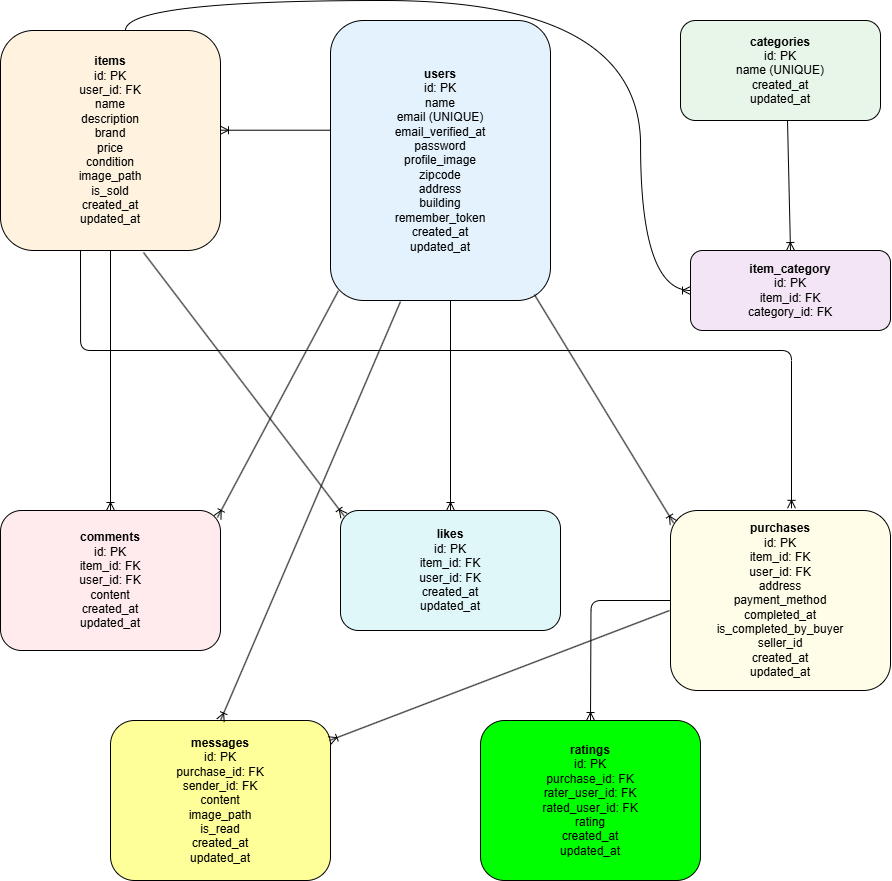

The diagram above was exported from draw.io. Its source (the exported page's mxGraphModel, read from the mxfile embedded in the PNG):
<mxGraphModel dx="1191" dy="1198" grid="1" gridSize="10" guides="1" tooltips="1" connect="1" arrows="1" fold="1" page="1" pageScale="1" pageWidth="827" pageHeight="1169" background="#ffffff" math="0" shadow="0">
  <root>
    <mxCell id="0" />
    <mxCell id="1" parent="0" />
    <mxCell id="NmZtt9iRCAyX6mzWHMvo-2" value="&lt;b&gt;users&lt;/b&gt;&lt;br&gt;id: PK&lt;br&gt;name&lt;br&gt;email (UNIQUE)&lt;br&gt;email_verified_at&lt;br&gt;password&lt;br&gt;profile_image&lt;br&gt;zipcode&lt;br&gt;address&lt;br&gt;building&lt;br&gt;remember_token&lt;br&gt;created_at&lt;br&gt;updated_at" style="rounded=1;whiteSpace=wrap;html=1;fillColor=#E3F2FD;" parent="1" vertex="1">
      <mxGeometry x="350" y="60" width="220" height="280" as="geometry" />
    </mxCell>
    <mxCell id="NmZtt9iRCAyX6mzWHMvo-3" value="&lt;b&gt;items&lt;/b&gt;&lt;br&gt;id: PK&lt;br&gt;user_id: FK&lt;br&gt;name&lt;br&gt;description&lt;br&gt;brand&lt;br&gt;price&lt;br&gt;condition&lt;br&gt;image_path&lt;br&gt;is_sold&lt;br&gt;created_at&lt;br&gt;updated_at" style="rounded=1;whiteSpace=wrap;html=1;fillColor=#FFF3E0;" parent="1" vertex="1">
      <mxGeometry x="20" y="70" width="220" height="220" as="geometry" />
    </mxCell>
    <mxCell id="NmZtt9iRCAyX6mzWHMvo-4" value="&lt;b&gt;categories&lt;/b&gt;&lt;br&gt;id: PK&lt;br&gt;name (UNIQUE)&lt;br&gt;created_at&lt;br&gt;updated_at" style="rounded=1;whiteSpace=wrap;html=1;fillColor=#E8F5E9;" parent="1" vertex="1">
      <mxGeometry x="700" y="60" width="200" height="100" as="geometry" />
    </mxCell>
    <mxCell id="NmZtt9iRCAyX6mzWHMvo-5" value="&lt;b&gt;item_category&lt;/b&gt;&lt;br&gt;id: PK&lt;br&gt;item_id: FK&lt;br&gt;category_id: FK" style="rounded=1;whiteSpace=wrap;html=1;fillColor=#F3E5F5;" parent="1" vertex="1">
      <mxGeometry x="710" y="290" width="200" height="80" as="geometry" />
    </mxCell>
    <mxCell id="NmZtt9iRCAyX6mzWHMvo-6" value="&lt;b&gt;comments&lt;br&gt;&lt;/b&gt;id: PK&lt;br&gt;item_id: FK&lt;br&gt;user_id: FK&lt;br&gt;content&lt;br&gt;created_at&lt;br&gt;updated_at" style="rounded=1;whiteSpace=wrap;html=1;fillColor=#FFEBEE;" parent="1" vertex="1">
      <mxGeometry x="20" y="550" width="220" height="140" as="geometry" />
    </mxCell>
    <mxCell id="NmZtt9iRCAyX6mzWHMvo-7" value="&lt;b&gt;likes&lt;br&gt;&lt;/b&gt;id: PK&lt;br&gt;item_id: FK&lt;br&gt;user_id: FK&lt;br&gt;created_at&lt;br&gt;updated_at" style="rounded=1;whiteSpace=wrap;html=1;fillColor=#E0F7FA;" parent="1" vertex="1">
      <mxGeometry x="360" y="550" width="220" height="120" as="geometry" />
    </mxCell>
    <mxCell id="NmZtt9iRCAyX6mzWHMvo-8" value="&lt;b&gt;purchases&lt;/b&gt;&lt;br&gt;id: PK&lt;br&gt;item_id: FK&lt;br&gt;user_id: FK&lt;br&gt;address&lt;br&gt;payment_method&lt;div&gt;&lt;font color=&quot;#000000&quot;&gt;completed_at&lt;br&gt;&lt;/font&gt;&lt;div&gt;&lt;font color=&quot;#000000&quot;&gt;is_completed_by_buyer&lt;/font&gt;&lt;/div&gt;&lt;div&gt;&lt;font color=&quot;#000000&quot;&gt;&lt;font color=&quot;#000000&quot;&gt;seller_id&lt;br&gt;&lt;/font&gt;&lt;/font&gt;created_at&lt;br&gt;updated_at&lt;/div&gt;&lt;/div&gt;" style="rounded=1;whiteSpace=wrap;html=1;fillColor=#FFFDE7;" parent="1" vertex="1">
      <mxGeometry x="690" y="550" width="220" height="180" as="geometry" />
    </mxCell>
    <mxCell id="LFx6Sn7YxWA3MM8SvxGu-3" value="" style="fontSize=12;html=1;endArrow=ERoneToMany;" parent="1" edge="1">
      <mxGeometry width="100" height="100" relative="1" as="geometry">
        <mxPoint x="350" y="169.71" as="sourcePoint" />
        <mxPoint x="240" y="169.71" as="targetPoint" />
      </mxGeometry>
    </mxCell>
    <mxCell id="LFx6Sn7YxWA3MM8SvxGu-4" value="" style="fontSize=12;html=1;endArrow=ERoneToMany;exitX=0.036;exitY=0.965;exitDx=0;exitDy=0;exitPerimeter=0;entryX=0.986;entryY=0.05;entryDx=0;entryDy=0;entryPerimeter=0;" parent="1" source="NmZtt9iRCAyX6mzWHMvo-2" target="NmZtt9iRCAyX6mzWHMvo-6" edge="1">
      <mxGeometry width="100" height="100" relative="1" as="geometry">
        <mxPoint x="350" y="360" as="sourcePoint" />
        <mxPoint x="120" y="550" as="targetPoint" />
      </mxGeometry>
    </mxCell>
    <mxCell id="LFx6Sn7YxWA3MM8SvxGu-5" value="" style="fontSize=12;html=1;endArrow=ERoneToMany;entryX=0.5;entryY=0;entryDx=0;entryDy=0;" parent="1" target="NmZtt9iRCAyX6mzWHMvo-7" edge="1">
      <mxGeometry width="100" height="100" relative="1" as="geometry">
        <mxPoint x="470" y="340" as="sourcePoint" />
        <mxPoint x="478.03" y="521.12" as="targetPoint" />
      </mxGeometry>
    </mxCell>
    <mxCell id="LFx6Sn7YxWA3MM8SvxGu-6" value="" style="fontSize=12;html=1;endArrow=ERoneToMany;exitX=0.927;exitY=0.979;exitDx=0;exitDy=0;entryX=0.014;entryY=0.069;entryDx=0;entryDy=0;entryPerimeter=0;exitPerimeter=0;" parent="1" source="NmZtt9iRCAyX6mzWHMvo-2" target="NmZtt9iRCAyX6mzWHMvo-8" edge="1">
      <mxGeometry width="100" height="100" relative="1" as="geometry">
        <mxPoint x="600" y="350" as="sourcePoint" />
        <mxPoint x="1020" y="650" as="targetPoint" />
      </mxGeometry>
    </mxCell>
    <mxCell id="LFx6Sn7YxWA3MM8SvxGu-7" value="" style="fontSize=12;html=1;endArrow=ERoneToMany;exitX=0.5;exitY=1;exitDx=0;exitDy=0;entryX=0.5;entryY=0;entryDx=0;entryDy=0;entryPerimeter=0;" parent="1" source="NmZtt9iRCAyX6mzWHMvo-3" target="NmZtt9iRCAyX6mzWHMvo-6" edge="1">
      <mxGeometry width="100" height="100" relative="1" as="geometry">
        <mxPoint x="50.60000000000005" y="220.00000000000017" as="sourcePoint" />
        <mxPoint x="120" y="530" as="targetPoint" />
      </mxGeometry>
    </mxCell>
    <mxCell id="LFx6Sn7YxWA3MM8SvxGu-8" value="" style="fontSize=12;html=1;endArrow=ERoneToMany;entryX=0.016;entryY=0.044;entryDx=0;entryDy=0;exitX=0.65;exitY=1.009;exitDx=0;exitDy=0;exitPerimeter=0;entryPerimeter=0;" parent="1" source="NmZtt9iRCAyX6mzWHMvo-3" target="NmZtt9iRCAyX6mzWHMvo-7" edge="1">
      <mxGeometry width="100" height="100" relative="1" as="geometry">
        <mxPoint x="400" y="510" as="sourcePoint" />
        <mxPoint x="500" y="410" as="targetPoint" />
      </mxGeometry>
    </mxCell>
    <mxCell id="LFx6Sn7YxWA3MM8SvxGu-9" value="" style="edgeStyle=orthogonalEdgeStyle;fontSize=12;html=1;endArrow=ERoneToMany;entryX=0.55;entryY=-0.012;entryDx=0;entryDy=0;entryPerimeter=0;" parent="1" target="NmZtt9iRCAyX6mzWHMvo-8" edge="1">
      <mxGeometry width="100" height="100" relative="1" as="geometry">
        <mxPoint x="100" y="290" as="sourcePoint" />
        <mxPoint x="817" y="510" as="targetPoint" />
        <Array as="points">
          <mxPoint x="100" y="390" />
          <mxPoint x="811" y="390" />
        </Array>
      </mxGeometry>
    </mxCell>
    <mxCell id="LFx6Sn7YxWA3MM8SvxGu-11" value="" style="edgeStyle=orthogonalEdgeStyle;fontSize=12;html=1;endArrow=ERoneToMany;entryX=0;entryY=0.5;entryDx=0;entryDy=0;curved=1;exitX=0.568;exitY=0;exitDx=0;exitDy=0;exitPerimeter=0;" parent="1" source="NmZtt9iRCAyX6mzWHMvo-3" target="NmZtt9iRCAyX6mzWHMvo-5" edge="1">
      <mxGeometry width="100" height="100" relative="1" as="geometry">
        <mxPoint x="180" y="30" as="sourcePoint" />
        <mxPoint x="530" y="-20" as="targetPoint" />
        <Array as="points">
          <mxPoint x="145" y="40" />
          <mxPoint x="660" y="40" />
          <mxPoint x="660" y="330" />
        </Array>
      </mxGeometry>
    </mxCell>
    <mxCell id="LFx6Sn7YxWA3MM8SvxGu-12" value="" style="fontSize=12;html=1;endArrow=ERoneToMany;exitX=0.535;exitY=1;exitDx=0;exitDy=0;exitPerimeter=0;entryX=0.5;entryY=0;entryDx=0;entryDy=0;" parent="1" source="NmZtt9iRCAyX6mzWHMvo-4" target="NmZtt9iRCAyX6mzWHMvo-5" edge="1">
      <mxGeometry width="100" height="100" relative="1" as="geometry">
        <mxPoint x="830" y="160" as="sourcePoint" />
        <mxPoint x="807" y="278" as="targetPoint" />
        <Array as="points" />
      </mxGeometry>
    </mxCell>
    <mxCell id="2" value="&lt;div&gt;&lt;b&gt;&lt;br&gt;&lt;/b&gt;&lt;/div&gt;&lt;b&gt;messages&lt;br&gt;&lt;/b&gt;id: PK&lt;br&gt;purchase_id: FK&lt;br&gt;sender_id: FK&lt;br&gt;content&lt;div&gt;&lt;font color=&quot;#000000&quot;&gt;image_path&lt;/font&gt;&lt;/div&gt;&lt;div&gt;&lt;font color=&quot;#000000&quot;&gt;is_read&lt;br&gt;&lt;/font&gt;created_at&lt;br&gt;updated_at&lt;/div&gt;&lt;div&gt;&lt;br&gt;&lt;/div&gt;" style="rounded=1;whiteSpace=wrap;html=1;fillColor=#FFFF99;" parent="1" vertex="1">
      <mxGeometry x="130" y="760" width="220" height="160" as="geometry" />
    </mxCell>
    <mxCell id="3" value="&lt;div&gt;&lt;b&gt;&lt;br&gt;&lt;/b&gt;&lt;/div&gt;&lt;b&gt;ratings&lt;br&gt;&lt;/b&gt;id: PK&lt;br&gt;purchase_id: FK&lt;br&gt;rater_user_id: FK&lt;div&gt;&lt;span style=&quot;color: rgb(0, 0, 0);&quot;&gt;rated_user_id: FK&lt;/span&gt;&lt;br&gt;&lt;div&gt;&lt;font color=&quot;#000000&quot;&gt;rating&lt;/font&gt;&lt;/div&gt;&lt;div&gt;created_at&lt;br&gt;updated_at&lt;/div&gt;&lt;div&gt;&lt;br&gt;&lt;/div&gt;&lt;/div&gt;" style="rounded=1;whiteSpace=wrap;html=1;fillColor=#00FF00;" parent="1" vertex="1">
      <mxGeometry x="500" y="760" width="220" height="160" as="geometry" />
    </mxCell>
    <mxCell id="6" value="" style="fontSize=12;html=1;endArrow=ERoneToMany;entryX=0.995;entryY=0.125;entryDx=0;entryDy=0;entryPerimeter=0;exitX=-0.005;exitY=0.556;exitDx=0;exitDy=0;exitPerimeter=0;" edge="1" parent="1" source="NmZtt9iRCAyX6mzWHMvo-8" target="2">
      <mxGeometry width="100" height="100" relative="1" as="geometry">
        <mxPoint x="463" y="710" as="sourcePoint" />
        <mxPoint x="363" y="810" as="targetPoint" />
      </mxGeometry>
    </mxCell>
    <mxCell id="7" value="" style="fontSize=12;html=1;endArrow=ERoneToMany;entryX=0.223;entryY=1.018;entryDx=0;entryDy=0;entryPerimeter=0;exitX=0.318;exitY=1.004;exitDx=0;exitDy=0;exitPerimeter=0;" edge="1" parent="1" source="NmZtt9iRCAyX6mzWHMvo-2">
      <mxGeometry width="100" height="100" relative="1" as="geometry">
        <mxPoint x="340" y="660" as="sourcePoint" />
        <mxPoint x="240" y="760" as="targetPoint" />
      </mxGeometry>
    </mxCell>
    <mxCell id="9" value="" style="fontSize=12;html=1;endArrow=ERoneToMany;entryX=0.332;entryY=1.017;entryDx=0;entryDy=0;entryPerimeter=0;exitX=0;exitY=0.5;exitDx=0;exitDy=0;edgeStyle=orthogonalEdgeStyle;" edge="1" parent="1" source="NmZtt9iRCAyX6mzWHMvo-8">
      <mxGeometry width="100" height="100" relative="1" as="geometry">
        <mxPoint x="653.04" y="643.06" as="sourcePoint" />
        <mxPoint x="610" y="760" as="targetPoint" />
      </mxGeometry>
    </mxCell>
  </root>
</mxGraphModel>